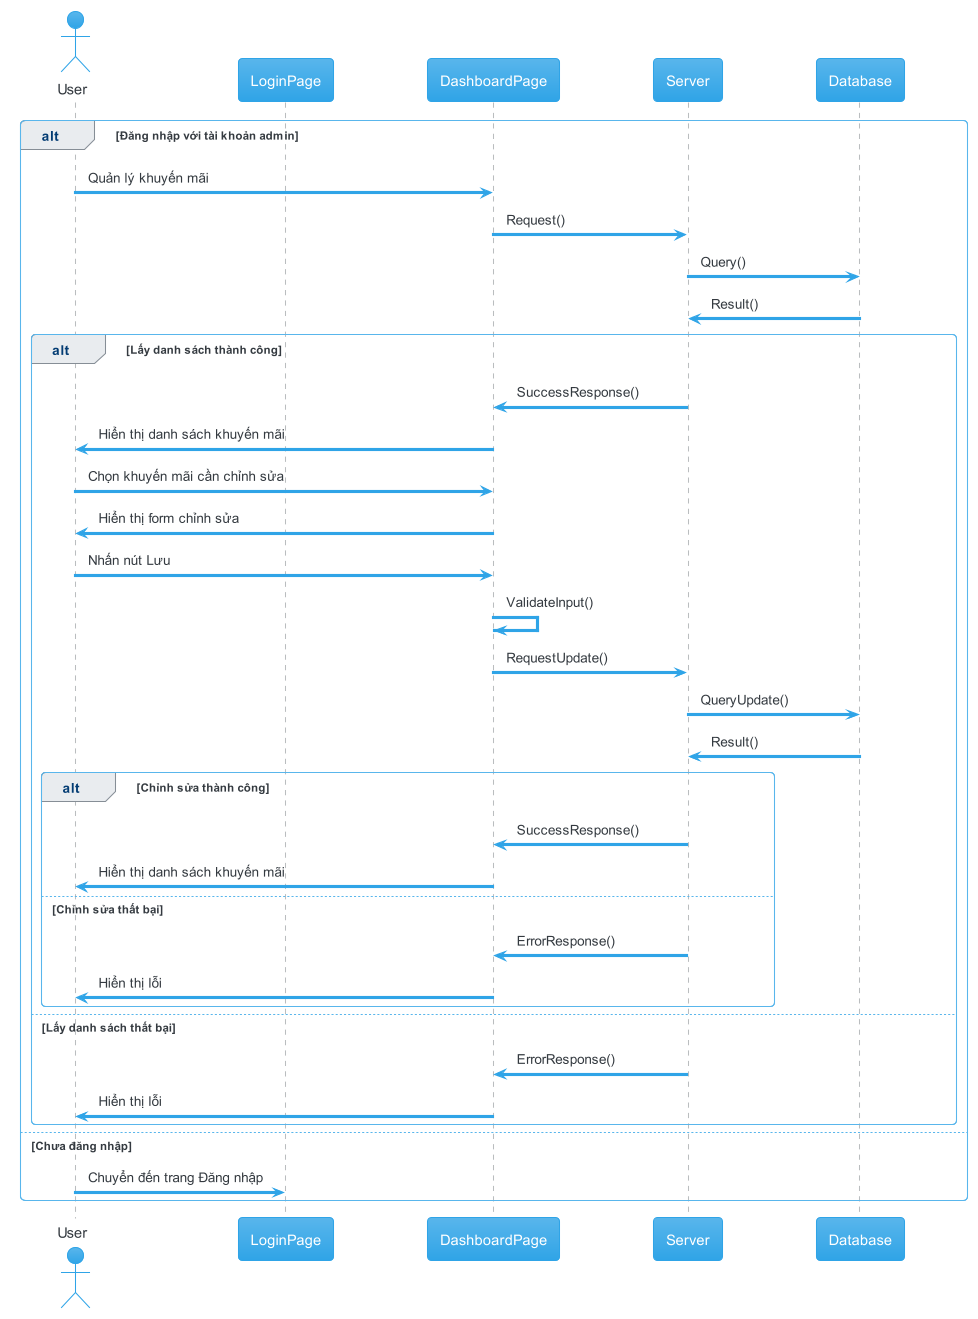

The diagram above was rendered by PlantUML. Its source (embedded in the PNG):
@startuml manager_discounts_edit
!theme cerulean

actor       User       as u
participant LoginPage as lp
participant DashboardPage as dash
participant Server as s
participant Database as d

alt Đăng nhập với tài khoản admin
  u -> dash: Quản lý khuyến mãi
  dash -> s: Request()
  s -> d: Query()
  d -> s: Result()

  alt Lấy danh sách thành công
    s -> dash: SuccessResponse()
    dash -> u: Hiển thị danh sách khuyến mãi
    u -> dash: Chọn khuyến mãi cần chỉnh sửa
    dash -> u: Hiển thị form chỉnh sửa
    u -> dash: Nhấn nút Lưu
    dash -> dash: ValidateInput()
    dash -> s: RequestUpdate()
    s -> d: QueryUpdate()
    d -> s: Result()

    alt Chỉnh sửa thành công
      s -> dash: SuccessResponse()
      dash -> u: Hiển thị danh sách khuyến mãi
    else Chỉnh sửa thất bại
      s -> dash: ErrorResponse()
      dash -> u: Hiển thị lỗi
    end

  else Lấy danh sách thất bại
    s -> dash: ErrorResponse()
    dash -> u: Hiển thị lỗi
  end
else Chưa đăng nhập
  u -> lp: Chuyển đến trang Đăng nhập
end


@enduml